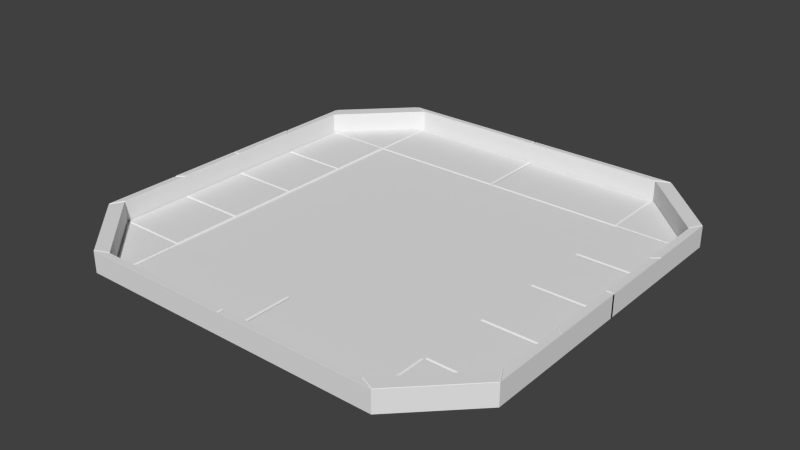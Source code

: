 # Source: arena.blend  (saved by Blender 2.72.0; exported with 4.5.12 LTS)
import bpy
from mathutils import Matrix  # noqa: F401  (used for matrix-valued properties, if any)

bpy.ops.wm.read_factory_settings(use_empty=True)
scene = bpy.context.scene
scene.name = 'Scene'

# ---- collections
col_collection_1 = bpy.data.collections.new('Collection 1'); scene.collection.children.link(col_collection_1)

# ---- materials (node trees are filled in below, after node groups)
mat_material = bpy.data.materials.new('Material')
mat_material.alpha_threshold = 0.0
mat_material.use_transparent_shadow = False
mat_material.roughness = 0.5

# ---- material node trees

# ---- world
world_world = bpy.data.worlds.new('World'); scene.world = world_world
world_world.color = (0.05088, 0.05088, 0.05088)
world_world.use_sun_shadow = False
world_world.sun_shadow_jitter_overblur = 0.0
world_world.cycles.sampling_method = 'MANUAL'
world_world.cycles.sample_map_resolution = 256

# ---- meshes
me_plane = bpy.data.meshes.new('Plane')
me_plane.from_pydata([(-4.0, -4.0, 0.0), (0.0, -4.0, 0.0), (-4.0, -6.0, 0.0), (0.0, -6.0, 0.0), (-4.0, 0.0, 0.0), (-4.0, -2.0, 0.0), (-6.0, -4.0, 0.0), (-6.0, 0.0, 0.0), (-6.0, -2.0, 0.0), (-4.0, -6.0, 0.6), (0.0, -6.0, 0.6), (-6.0, -4.0, 0.6), (-6.0, 0.0, 0.6), (-6.0, -2.0, 0.6), (-4.4, -6.167, 0.6), (0.0, -6.167, 0.6), (-6.2, -4.367, 0.6), (-6.2, 0.03333, 0.6), (-6.2, -2.167, 0.6), (-4.4, -6.167, 2.98e-08), (0.0, -6.167, 2.98e-08), (-6.2, -4.367, 2.98e-08), (-6.2, 0.03333, 2.98e-08), (-6.2, -2.167, 2.98e-08), (-3.943, -4.029, 0.02408), (-0.05745, -4.029, 0.02408), (-3.943, -5.971, 0.02408), (-0.05745, -5.971, 0.02408), (-4.018, -4.018, 0.03735), (-4.018, -5.964, 0.03735), (-5.964, -4.018, 0.03735), (-4.041, -3.959, 0.04358), (-4.041, -2.041, 0.04358), (-5.959, -3.959, 0.04358), (-5.959, -2.041, 0.04358), (-4.036, -0.03557, 0.04358), (-4.036, -1.964, 0.04358), (-5.964, -0.03557, 0.04358), (-5.964, -1.964, 0.04358), (-3.961, -6.002, 0.6209), (-0.04315, -6.002, 0.6209), (-4.353, -6.165, 0.6209), (-0.04315, -6.165, 0.6209), (-4.034, -5.975, 0.6157), (-5.975, -4.033, 0.6157), (-4.422, -6.137, 0.6157), (-6.169, -4.389, 0.6157), (-6.003, -3.974, 0.6209), (-6.003, -2.034, 0.6209), (-6.197, -4.33, 0.6209), (-6.197, -2.196, 0.6209), (-6.005, -0.04736, 0.6314), (-6.005, -1.956, 0.6314), (-6.195, -0.01555, 0.6314), (-6.195, -2.115, 0.6314), (0.0, 0.0, 0.0), (0.0, -2.0, 0.0)], [], [(0, 2, 26, 24), (4, 7, 37, 35), (6, 0, 31, 33), (6, 2, 29, 30), (2, 6, 11, 9), (8, 7, 12, 13), (6, 8, 13, 11), (3, 2, 9, 10), (11, 16, 46, 44), (12, 17, 53, 51), (13, 18, 50, 48), (15, 10, 40, 42), (14, 16, 21, 19), (18, 17, 22, 23), (16, 18, 23, 21), (15, 14, 19, 20), (25, 24, 26, 27), (3, 1, 25, 27), (2, 3, 27, 26), (1, 0, 24, 25), (28, 30, 29), (0, 6, 30, 28), (2, 0, 28, 29), (31, 32, 34, 33), (5, 8, 34, 32), (8, 6, 33, 34), (0, 5, 32, 31), (36, 35, 37, 38), (8, 5, 36, 38), (7, 8, 38, 37), (5, 4, 35, 36), (40, 39, 41, 42), (9, 14, 41, 39), (14, 15, 42, 41), (10, 9, 39, 40), (43, 44, 46, 45), (14, 9, 43, 45), (16, 14, 45, 46), (9, 11, 44, 43), (47, 48, 50, 49), (16, 11, 47, 49), (18, 16, 49, 50), (11, 13, 48, 47), (52, 51, 53, 54), (18, 13, 52, 54), (17, 18, 54, 53), (13, 12, 51, 52), (4, 5, 56, 55), (5, 0, 1, 56)])
_uv = me_plane.uv_layers.new(name='UVMap')
_uv.uv.foreach_set('vector', [0.684, 0.4564, 0.456, 0.4565, 0.4593, 0.45, 0.6808, 0.4499, 0.4554, 0.4565, 0.4554, 0.6848, 0.4498, 0.6807, 0.4498, 0.4606, 0.2411, 0.6754, 0.2411, 0.9037, 0.2359, 0.899, 0.2359, 0.6801, 0.2596, 0.6754, 0.2596, 0.9042, 0.2552, 0.9005, 0.2552, 0.6778, 0.7807, 0.0, 0.759, 0.2295, 0.6914, 0.2328, 0.7131, 0.003229, 0.7698, 0.4575, 0.7807, 0.6855, 0.7131, 0.6887, 0.7022, 0.4607, 0.759, 0.2295, 0.7698, 0.4575, 0.7022, 0.4607, 0.6914, 0.2328, 0.8584, 0.5026, 0.8555, 0.0461, 0.9229, 0.04567, 0.9258, 0.5021, 0.9012, 0.8253, 0.8555, 0.8118, 0.8561, 0.8076, 0.9005, 0.8207, 0.951, 0.9962, 0.9282, 1.0, 0.9286, 0.9945, 0.9504, 0.9908, 0.951, 0.768, 0.9282, 0.749, 0.9285, 0.7457, 0.9506, 0.7641, 0.97, 0.9988, 0.951, 0.9988, 0.9511, 0.9939, 0.9697, 0.9939, 0.8491, 0.5027, 0.8555, 0.7081, 0.7871, 0.7076, 0.7807, 0.5021, 0.9318, 0.2511, 0.9318, 5.952e-09, 1.0, 0.0, 1.0, 0.2511, 0.9318, 0.5021, 0.9318, 0.2511, 1.0, 0.2511, 1.0, 0.5021, 0.8531, 0.0005533, 0.8491, 0.5027, 0.7807, 0.5021, 0.7848, 0.0, 0.6808, 0.006601, 0.6808, 0.4499, 0.4593, 0.45, 0.4593, 0.006642, 0.456, 4.247e-05, 0.684, 0.0, 0.6808, 0.006601, 0.4593, 0.006642, 0.456, 0.4565, 0.456, 4.247e-05, 0.4593, 0.006642, 0.4593, 0.45, 0.6812, 0.4565, 0.6812, 0.913, 0.6779, 0.9064, 0.6779, 0.463, 0.6779, 0.6786, 0.456, 0.6786, 0.6779, 0.4565, 0.2507, 0.6754, 0.2507, 0.9037, 0.2462, 0.8996, 0.2462, 0.6775, 0.2552, 0.6754, 0.2552, 0.9037, 0.2507, 0.9016, 0.2507, 0.6795, 0.4385, 0.4566, 0.4385, 0.6754, 0.2199, 0.6754, 0.2199, 0.4565, 0.4442, 0.4565, 0.4442, 0.6848, 0.4385, 0.6801, 0.4385, 0.4612, 0.2307, 0.6754, 0.2307, 0.9037, 0.2254, 0.899, 0.2254, 0.6801, 0.4498, 0.4565, 0.4498, 0.6848, 0.4442, 0.6801, 0.4442, 0.4612, 0.2199, 0.6766, 0.0, 0.6766, 1.087e-07, 0.4566, 0.2199, 0.4565, 0.2462, 0.6754, 0.2462, 0.9037, 0.2411, 0.8996, 0.2411, 0.6795, 0.2359, 0.6754, 0.2359, 0.9037, 0.2307, 0.8996, 0.2307, 0.6795, 0.2254, 0.6754, 0.2254, 0.9037, 0.2199, 0.8996, 0.2199, 0.6795, 0.9511, 0.9939, 0.9512, 0.5468, 0.9698, 0.5021, 0.9697, 0.9939, 0.9229, 0.04567, 0.9258, 0.0, 0.9282, 0.005379, 0.9253, 0.05011, 0.8491, 0.5027, 0.8531, 0.0005533, 0.8555, 0.005497, 0.8515, 0.4973, 0.9258, 0.5021, 0.9229, 0.04567, 0.9253, 0.05011, 0.9282, 0.4972, 0.9005, 0.5074, 0.9005, 0.8207, 0.8561, 0.8076, 0.8561, 0.5256, 0.8555, 0.5214, 0.9012, 0.5026, 0.9005, 0.5074, 0.8561, 0.5256, 0.2615, 0.6754, 0.2615, 0.8814, 0.2596, 0.878, 0.2596, 0.6781, 0.6812, 0.688, 0.6812, 0.4565, 0.6831, 0.4597, 0.6831, 0.6844, 0.9506, 0.5427, 0.9506, 0.7641, 0.9285, 0.7457, 0.9285, 0.5021, 0.6861, 0.1911, 0.6914, 0.2328, 0.6891, 0.2358, 0.684, 0.1954, 0.9318, 0.2511, 0.9318, 0.5021, 0.9294, 0.4979, 0.9294, 0.2544, 0.6914, 0.2328, 0.7022, 0.4607, 0.6996, 0.457, 0.6891, 0.2358, 0.9504, 0.7731, 0.9504, 0.9908, 0.9286, 0.9945, 0.9286, 0.7549, 0.9282, 0.749, 0.951, 0.768, 0.9504, 0.7731, 0.9286, 0.7549, 0.9318, 5.952e-09, 0.9318, 0.2511, 0.9282, 0.2451, 0.9282, 0.005579, 0.7022, 0.4607, 0.7131, 0.6887, 0.7092, 0.6835, 0.6989, 0.466, 9.514e-08, 8.478e-05, 0.228, 4.239e-05, 0.228, 0.4565, 0.0, 0.4565, 0.228, 4.239e-05, 0.456, 0.0, 0.456, 0.4564, 0.228, 0.4565])
me_plane.materials.append(mat_material)
me_plane.use_remesh_preserve_volume = False
me_plane.use_remesh_preserve_attributes = False
me_plane.use_mirror_vertex_groups = False
me_plane.update()

# ---- objects
ob_plane = bpy.data.objects.new('Plane', me_plane)

# ---- transforms, parenting, visibility, modifiers, constraints
ob_plane.location = (0.0, 0.0, 0.0)
ob_plane.lineart.crease_threshold = 0.0
_m = ob_plane.modifiers.new('Mirror', 'MIRROR')
_m.use_axis = (True, True, False)

# ---- collection membership
col_collection_1.objects.link(ob_plane)

# ---- scene / render settings (as saved in the file)
scene.frame_start = 1; scene.frame_end = 250; scene.frame_set(1)
scene.render.engine = 'BLENDER_EEVEE_NEXT'
scene.render.resolution_percentage = 50
scene.render.dither_intensity = 0.0
scene.cycles.use_denoising = False
scene.cycles.samples = 10
scene.cycles.sampling_pattern = 'TABULATED_SOBOL'
scene.cycles.light_sampling_threshold = 0.0
scene.cycles.use_adaptive_sampling = False
scene.cycles.use_light_tree = False
scene.cycles.blur_glossy = 0.0
scene.cycles.pixel_filter_type = 'GAUSSIAN'
scene.cycles.sample_clamp_indirect = 0.0
scene.view_settings.view_transform = 'Standard'
bpy.context.view_layer.update()

# ---- added for rendering (the .blend has no active camera and no usable light): camera, sun
cam_auto = bpy.data.cameras.new('AutoCamera')
cam_auto.lens = 50.0
cam_auto.sensor_width = 36.0
cam_auto.clip_end = 1000.0
ob_auto_camera = bpy.data.objects.new('AutoCamera', cam_auto)
scene.collection.objects.link(ob_auto_camera)
ob_auto_camera.location = (16.192, -19.4303, 13.2692)
ob_auto_camera.rotation_euler = (1.09748, -7.21219e-08, 0.694738)
scene.camera = ob_auto_camera
light_auto_sun = bpy.data.lights.new('AutoSun', 'SUN')
light_auto_sun.energy = 3.0
light_auto_sun.angle = 0.0523599
ob_auto_sun = bpy.data.objects.new('AutoSun', light_auto_sun)
scene.collection.objects.link(ob_auto_sun)
ob_auto_sun.rotation_euler = (0.872665, 0.174533, 0.523599)
bpy.context.view_layer.update()
